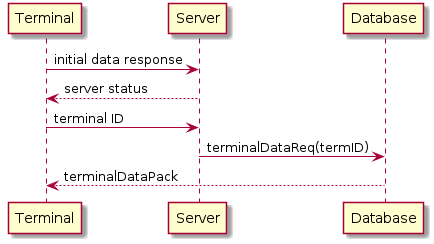

The diagram above was rendered by PlantUML. Its source (embedded in the PNG):
@startuml

participant Terminal
participant Server
participant Database

Terminal -> Server : initial data response
Server --> Terminal : server status
Terminal -> Server : terminal ID
Server -> Database : terminalDataReq(termID)
Database --> Terminal : terminalDataPack

@enduml